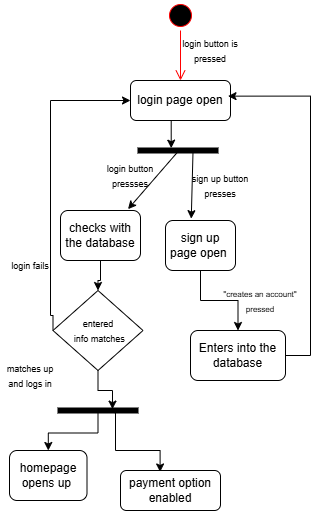

The diagram above was exported from draw.io. Its source (the exported page's mxGraphModel, read from the mxfile embedded in the PNG):
<mxGraphModel dx="1281" dy="647" grid="1" gridSize="10" guides="1" tooltips="1" connect="1" arrows="1" fold="1" page="1" pageScale="1" pageWidth="850" pageHeight="1100" math="0" shadow="0">
  <root>
    <mxCell id="0" />
    <mxCell id="1" parent="0" />
    <mxCell id="gOavyy-3VkUbyF5eT1Nl-1" parent="1" style="ellipse;html=1;shape=startState;fillColor=#000000;strokeColor=#ff0000;" value="" vertex="1">
      <mxGeometry height="30" width="30" x="395" y="20" as="geometry" />
    </mxCell>
    <mxCell id="gOavyy-3VkUbyF5eT1Nl-2" edge="1" parent="1" source="gOavyy-3VkUbyF5eT1Nl-1" style="edgeStyle=orthogonalEdgeStyle;html=1;verticalAlign=bottom;endArrow=open;endSize=8;strokeColor=#ff0000;rounded=0;entryX=0.5;entryY=0;entryDx=0;entryDy=0;" target="gOavyy-3VkUbyF5eT1Nl-3" value="">
      <mxGeometry relative="1" as="geometry">
        <mxPoint x="410" y="80" as="targetPoint" />
      </mxGeometry>
    </mxCell>
    <mxCell id="gOavyy-3VkUbyF5eT1Nl-3" parent="1" style="rounded=1;whiteSpace=wrap;html=1;" value="login page open" vertex="1">
      <mxGeometry height="40" width="100" x="360" y="100" as="geometry" />
    </mxCell>
    <mxCell id="gOavyy-3VkUbyF5eT1Nl-4" parent="1" style="text;html=1;whiteSpace=wrap;strokeColor=none;fillColor=none;align=center;verticalAlign=middle;rounded=0;" value="&lt;font style=&quot;font-size: 9px;&quot;&gt;login button is pressed&lt;/font&gt;" vertex="1">
      <mxGeometry height="20" width="60" x="410" y="60" as="geometry" />
    </mxCell>
    <mxCell id="gOavyy-3VkUbyF5eT1Nl-36" edge="1" parent="1" source="gOavyy-3VkUbyF5eT1Nl-6" style="edgeStyle=orthogonalEdgeStyle;rounded=0;orthogonalLoop=1;jettySize=auto;html=1;" target="gOavyy-3VkUbyF5eT1Nl-35" value="">
      <mxGeometry relative="1" as="geometry" />
    </mxCell>
    <mxCell id="gOavyy-3VkUbyF5eT1Nl-6" parent="1" style="rounded=1;whiteSpace=wrap;html=1;" value="sign up page open&amp;nbsp;" vertex="1">
      <mxGeometry height="50" width="70" x="395" y="240" as="geometry" />
    </mxCell>
    <mxCell id="gOavyy-3VkUbyF5eT1Nl-8" edge="1" parent="1" source="gOavyy-3VkUbyF5eT1Nl-3" style="edgeStyle=orthogonalEdgeStyle;rounded=0;orthogonalLoop=1;jettySize=auto;html=1;exitX=0.5;exitY=1;exitDx=0;exitDy=0;entryX=0.455;entryY=0.766;entryDx=0;entryDy=0;entryPerimeter=0;">
      <mxGeometry relative="1" as="geometry">
        <mxPoint x="400.7125" y="167.65999999999997" as="targetPoint" />
      </mxGeometry>
    </mxCell>
    <mxCell id="gOavyy-3VkUbyF5eT1Nl-9" edge="1" parent="1" source="gOavyy-3VkUbyF5eT1Nl-24" style="endArrow=classic;html=1;rounded=0;exitX=0.525;exitY=0.312;exitDx=0;exitDy=0;exitPerimeter=0;entryX=0.368;entryY=-0.037;entryDx=0;entryDy=0;entryPerimeter=0;" target="gOavyy-3VkUbyF5eT1Nl-6" value="">
      <mxGeometry height="50" relative="1" width="50" as="geometry">
        <mxPoint x="408.00250000000005" y="166.62" as="sourcePoint" />
        <mxPoint x="440" y="170" as="targetPoint" />
      </mxGeometry>
    </mxCell>
    <mxCell id="gOavyy-3VkUbyF5eT1Nl-10" parent="1" style="text;html=1;whiteSpace=wrap;strokeColor=none;fillColor=none;align=center;verticalAlign=middle;rounded=0;rotation=0;" value="&lt;font style=&quot;font-size: 9px;&quot;&gt;sign up button presses&lt;/font&gt;" vertex="1">
      <mxGeometry height="30" width="60" x="420" y="190" as="geometry" />
    </mxCell>
    <mxCell id="gOavyy-3VkUbyF5eT1Nl-12" edge="1" parent="1" source="gOavyy-3VkUbyF5eT1Nl-24" style="endArrow=classic;html=1;rounded=0;exitX=0.825;exitY=0.506;exitDx=0;exitDy=0;exitPerimeter=0;entryX=0.844;entryY=-0.027;entryDx=0;entryDy=0;entryPerimeter=0;" target="gOavyy-3VkUbyF5eT1Nl-14" value="">
      <mxGeometry height="50" relative="1" width="50" as="geometry">
        <Array as="points" />
        <mxPoint x="399.025" y="167.63" as="sourcePoint" />
        <mxPoint x="390.99249999999995" y="227.5" as="targetPoint" />
      </mxGeometry>
    </mxCell>
    <mxCell id="gOavyy-3VkUbyF5eT1Nl-14" parent="1" style="rounded=1;whiteSpace=wrap;html=1;fillColor=#FFFFFF;" value="checks with the database" vertex="1">
      <mxGeometry height="50" width="80" x="290" y="230" as="geometry" />
    </mxCell>
    <mxCell id="gOavyy-3VkUbyF5eT1Nl-16" parent="1" style="text;html=1;whiteSpace=wrap;strokeColor=none;fillColor=none;align=center;verticalAlign=middle;rounded=0;" value="&lt;font style=&quot;font-size: 9px;&quot;&gt;login button pressses&lt;/font&gt;" vertex="1">
      <mxGeometry height="30" width="60" x="330" y="180" as="geometry" />
    </mxCell>
    <mxCell id="gOavyy-3VkUbyF5eT1Nl-25" edge="1" parent="1" source="1r0EX3PZtA0aFCaNJlDB-1" style="edgeStyle=orthogonalEdgeStyle;rounded=0;orthogonalLoop=1;jettySize=auto;html=1;entryX=0;entryY=0.5;entryDx=0;entryDy=0;exitX=0;exitY=0.5;exitDx=0;exitDy=0;" target="gOavyy-3VkUbyF5eT1Nl-3">
      <mxGeometry relative="1" as="geometry">
        <Array as="points">
          <mxPoint x="280" y="335" />
          <mxPoint x="280" y="120" />
        </Array>
        <mxPoint x="290" y="362" as="sourcePoint" />
        <mxPoint x="340" y="90" as="targetPoint" />
      </mxGeometry>
    </mxCell>
    <mxCell id="gOavyy-3VkUbyF5eT1Nl-22" parent="1" style="rounded=1;whiteSpace=wrap;html=1;fillColor=#FFFFFF;" value="homepage opens up&amp;nbsp;" vertex="1">
      <mxGeometry height="50" width="77.5" x="239" y="470" as="geometry" />
    </mxCell>
    <mxCell id="gOavyy-3VkUbyF5eT1Nl-24" parent="1" style="html=1;points=[];perimeter=orthogonalPerimeter;fillColor=strokeColor;rotation=90;" value="" vertex="1">
      <mxGeometry height="80" width="5" x="405" y="130" as="geometry" />
    </mxCell>
    <mxCell id="gOavyy-3VkUbyF5eT1Nl-27" parent="1" style="text;html=1;whiteSpace=wrap;strokeColor=none;fillColor=none;align=center;verticalAlign=middle;rounded=0;" value="&lt;font style=&quot;font-size: 9px;&quot;&gt;matches up and logs in&lt;/font&gt;" vertex="1">
      <mxGeometry height="30" width="60" x="230" y="380" as="geometry" />
    </mxCell>
    <mxCell id="gOavyy-3VkUbyF5eT1Nl-29" edge="1" parent="1" source="gOavyy-3VkUbyF5eT1Nl-28" style="edgeStyle=orthogonalEdgeStyle;rounded=0;orthogonalLoop=1;jettySize=auto;html=1;exitX=0.925;exitY=0.294;exitDx=0;exitDy=0;exitPerimeter=0;entryX=0.396;entryY=0.037;entryDx=0;entryDy=0;entryPerimeter=0;" target="gOavyy-3VkUbyF5eT1Nl-30" value="">
      <mxGeometry relative="1" as="geometry">
        <Array as="points">
          <mxPoint x="345" y="432" />
          <mxPoint x="345" y="470" />
          <mxPoint x="390" y="470" />
        </Array>
        <mxPoint x="390" y="480" as="targetPoint" />
      </mxGeometry>
    </mxCell>
    <mxCell id="gOavyy-3VkUbyF5eT1Nl-31" edge="1" parent="1" source="gOavyy-3VkUbyF5eT1Nl-28" style="edgeStyle=orthogonalEdgeStyle;rounded=0;orthogonalLoop=1;jettySize=auto;html=1;" target="gOavyy-3VkUbyF5eT1Nl-22" value="">
      <mxGeometry relative="1" as="geometry" />
    </mxCell>
    <mxCell id="gOavyy-3VkUbyF5eT1Nl-28" parent="1" style="html=1;points=[];perimeter=orthogonalPerimeter;fillColor=strokeColor;rotation=90;" value="" vertex="1">
      <mxGeometry height="80" width="5" x="325" y="390" as="geometry" />
    </mxCell>
    <mxCell id="gOavyy-3VkUbyF5eT1Nl-30" parent="1" style="rounded=1;whiteSpace=wrap;html=1;" value="payment option enabled" vertex="1">
      <mxGeometry height="40" width="100" x="350" y="490" as="geometry" />
    </mxCell>
    <mxCell id="gOavyy-3VkUbyF5eT1Nl-32" parent="1" style="text;html=1;whiteSpace=wrap;strokeColor=none;fillColor=none;align=center;verticalAlign=middle;rounded=0;" value="&lt;font style=&quot;font-size: 9px;&quot;&gt;login fails&lt;/font&gt;" vertex="1">
      <mxGeometry height="30" width="60" x="230" y="270" as="geometry" />
    </mxCell>
    <mxCell id="gOavyy-3VkUbyF5eT1Nl-41" edge="1" parent="1" source="gOavyy-3VkUbyF5eT1Nl-35" style="edgeStyle=orthogonalEdgeStyle;rounded=0;orthogonalLoop=1;jettySize=auto;html=1;entryX=0.975;entryY=0.391;entryDx=0;entryDy=0;entryPerimeter=0;" target="gOavyy-3VkUbyF5eT1Nl-3" value="">
      <mxGeometry relative="1" as="geometry">
        <Array as="points">
          <mxPoint x="540" y="375" />
          <mxPoint x="540" y="116" />
        </Array>
        <mxPoint x="540" y="110" as="targetPoint" />
      </mxGeometry>
    </mxCell>
    <mxCell id="gOavyy-3VkUbyF5eT1Nl-35" parent="1" style="whiteSpace=wrap;html=1;rounded=1;" value="Enters into the database" vertex="1">
      <mxGeometry height="50" width="95" x="420" y="350" as="geometry" />
    </mxCell>
    <mxCell id="gOavyy-3VkUbyF5eT1Nl-37" parent="1" style="text;html=1;whiteSpace=wrap;strokeColor=none;fillColor=none;align=center;verticalAlign=middle;rounded=0;" value="&lt;font style=&quot;font-size: 8px;&quot;&gt;&quot;creates an account&quot; pressed&lt;/font&gt;" vertex="1">
      <mxGeometry height="20" width="80" x="450" y="310" as="geometry" />
    </mxCell>
    <mxCell id="1r0EX3PZtA0aFCaNJlDB-2" edge="1" parent="1" source="gOavyy-3VkUbyF5eT1Nl-14" style="edgeStyle=orthogonalEdgeStyle;rounded=0;orthogonalLoop=1;jettySize=auto;html=1;" target="1r0EX3PZtA0aFCaNJlDB-1" value="">
      <mxGeometry relative="1" as="geometry">
        <mxPoint x="330" y="280" as="sourcePoint" />
        <mxPoint x="332.5" y="357.5" as="targetPoint" />
      </mxGeometry>
    </mxCell>
    <mxCell id="1r0EX3PZtA0aFCaNJlDB-4" edge="1" parent="1" source="1r0EX3PZtA0aFCaNJlDB-1" style="edgeStyle=orthogonalEdgeStyle;rounded=0;orthogonalLoop=1;jettySize=auto;html=1;entryX=0.225;entryY=0.319;entryDx=0;entryDy=0;entryPerimeter=0;" target="gOavyy-3VkUbyF5eT1Nl-28" value="">
      <mxGeometry relative="1" as="geometry" />
    </mxCell>
    <mxCell id="1r0EX3PZtA0aFCaNJlDB-1" parent="1" style="rhombus;whiteSpace=wrap;html=1;" value="&lt;font style=&quot;font-size: 9px;&quot;&gt;entered&lt;/font&gt;&lt;div&gt;&lt;font style=&quot;font-size: 9px;&quot;&gt;&amp;nbsp;info matches&lt;/font&gt;&lt;/div&gt;" vertex="1">
      <mxGeometry height="80" width="90" x="282.5" y="310" as="geometry" />
    </mxCell>
  </root>
</mxGraphModel>